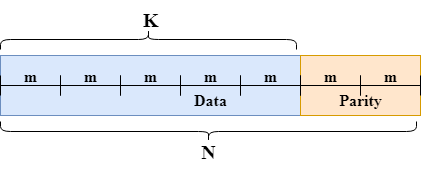

The diagram above was exported from draw.io. Its source (the exported page's mxGraphModel, read from the mxfile embedded in the PNG):
<mxGraphModel dx="607" dy="314" grid="1" gridSize="10" guides="1" tooltips="1" connect="1" arrows="1" fold="1" page="1" pageScale="1" pageWidth="850" pageHeight="1100" math="0" shadow="0">
  <root>
    <mxCell id="0" />
    <mxCell id="1" parent="0" />
    <mxCell id="g5oR-wvC75JZHrbR38gI-1" value="" style="rounded=0;whiteSpace=wrap;html=1;fillColor=#dae8fc;strokeColor=#6c8ebf;" parent="1" vertex="1">
      <mxGeometry x="220" y="210" width="420" height="60" as="geometry" />
    </mxCell>
    <mxCell id="g5oR-wvC75JZHrbR38gI-2" value="" style="rounded=0;whiteSpace=wrap;html=1;fillColor=#ffe6cc;strokeColor=#d79b00;" parent="1" vertex="1">
      <mxGeometry x="520" y="210" width="120" height="60" as="geometry" />
    </mxCell>
    <mxCell id="g5oR-wvC75JZHrbR38gI-3" value="" style="shape=curlyBracket;whiteSpace=wrap;html=1;rounded=1;flipH=1;labelPosition=right;verticalLabelPosition=middle;align=left;verticalAlign=middle;rotation=-90;" parent="1" vertex="1">
      <mxGeometry x="358" y="46" width="20" height="296" as="geometry" />
    </mxCell>
    <mxCell id="g5oR-wvC75JZHrbR38gI-4" value="" style="shape=curlyBracket;whiteSpace=wrap;html=1;rounded=1;flipH=1;labelPosition=right;verticalLabelPosition=middle;align=left;verticalAlign=middle;rotation=90;size=0.5;" parent="1" vertex="1">
      <mxGeometry x="418" y="78" width="20" height="416" as="geometry" />
    </mxCell>
    <mxCell id="g5oR-wvC75JZHrbR38gI-5" value="&lt;font style=&quot;font-size: 20px;&quot; face=&quot;Times New Roman&quot;&gt;&lt;b&gt;K&lt;/b&gt;&lt;/font&gt;" style="text;html=1;align=center;verticalAlign=middle;resizable=0;points=[];autosize=1;strokeColor=none;fillColor=none;" parent="1" vertex="1">
      <mxGeometry x="350" y="154" width="40" height="40" as="geometry" />
    </mxCell>
    <mxCell id="g5oR-wvC75JZHrbR38gI-6" value="&lt;font style=&quot;font-size: 20px;&quot; face=&quot;Times New Roman&quot;&gt;&lt;b&gt;N&lt;/b&gt;&lt;/font&gt;" style="text;html=1;align=center;verticalAlign=middle;resizable=0;points=[];autosize=1;strokeColor=none;fillColor=none;" parent="1" vertex="1">
      <mxGeometry x="408" y="286" width="40" height="40" as="geometry" />
    </mxCell>
    <mxCell id="g5oR-wvC75JZHrbR38gI-7" value="" style="shape=crossbar;whiteSpace=wrap;html=1;rounded=1;" parent="1" vertex="1">
      <mxGeometry x="220" y="230" width="60" height="20" as="geometry" />
    </mxCell>
    <mxCell id="g5oR-wvC75JZHrbR38gI-9" value="" style="shape=crossbar;whiteSpace=wrap;html=1;rounded=1;" parent="1" vertex="1">
      <mxGeometry x="280" y="230" width="60" height="20" as="geometry" />
    </mxCell>
    <mxCell id="g5oR-wvC75JZHrbR38gI-10" value="" style="shape=crossbar;whiteSpace=wrap;html=1;rounded=1;" parent="1" vertex="1">
      <mxGeometry x="340" y="230" width="60" height="20" as="geometry" />
    </mxCell>
    <mxCell id="g5oR-wvC75JZHrbR38gI-11" value="" style="shape=crossbar;whiteSpace=wrap;html=1;rounded=1;" parent="1" vertex="1">
      <mxGeometry x="400" y="230" width="60" height="20" as="geometry" />
    </mxCell>
    <mxCell id="g5oR-wvC75JZHrbR38gI-12" value="" style="shape=crossbar;whiteSpace=wrap;html=1;rounded=1;" parent="1" vertex="1">
      <mxGeometry x="460" y="230" width="60" height="20" as="geometry" />
    </mxCell>
    <mxCell id="g5oR-wvC75JZHrbR38gI-13" value="" style="shape=crossbar;whiteSpace=wrap;html=1;rounded=1;" parent="1" vertex="1">
      <mxGeometry x="520" y="230" width="60" height="20" as="geometry" />
    </mxCell>
    <mxCell id="g5oR-wvC75JZHrbR38gI-14" value="" style="shape=crossbar;whiteSpace=wrap;html=1;rounded=1;" parent="1" vertex="1">
      <mxGeometry x="580" y="230" width="60" height="20" as="geometry" />
    </mxCell>
    <mxCell id="g5oR-wvC75JZHrbR38gI-15" value="&lt;font face=&quot;Times New Roman&quot; style=&quot;font-size: 16px;&quot;&gt;&lt;b&gt;m&lt;/b&gt;&lt;/font&gt;" style="text;html=1;align=center;verticalAlign=middle;resizable=0;points=[];autosize=1;strokeColor=none;fillColor=none;" parent="1" vertex="1">
      <mxGeometry x="590" y="216" width="40" height="30" as="geometry" />
    </mxCell>
    <mxCell id="g5oR-wvC75JZHrbR38gI-16" value="&lt;font face=&quot;Times New Roman&quot; style=&quot;font-size: 16px;&quot;&gt;&lt;b&gt;m&lt;/b&gt;&lt;/font&gt;" style="text;html=1;align=center;verticalAlign=middle;resizable=0;points=[];autosize=1;strokeColor=none;fillColor=none;" parent="1" vertex="1">
      <mxGeometry x="230" y="216" width="40" height="30" as="geometry" />
    </mxCell>
    <mxCell id="g5oR-wvC75JZHrbR38gI-17" value="&lt;font face=&quot;Times New Roman&quot; style=&quot;font-size: 16px;&quot;&gt;&lt;b&gt;m&lt;/b&gt;&lt;/font&gt;" style="text;html=1;align=center;verticalAlign=middle;resizable=0;points=[];autosize=1;strokeColor=none;fillColor=none;" parent="1" vertex="1">
      <mxGeometry x="290" y="216" width="40" height="30" as="geometry" />
    </mxCell>
    <mxCell id="g5oR-wvC75JZHrbR38gI-18" value="&lt;font face=&quot;Times New Roman&quot; style=&quot;font-size: 16px;&quot;&gt;&lt;b&gt;m&lt;/b&gt;&lt;/font&gt;" style="text;html=1;align=center;verticalAlign=middle;resizable=0;points=[];autosize=1;strokeColor=none;fillColor=none;" parent="1" vertex="1">
      <mxGeometry x="350" y="216" width="40" height="30" as="geometry" />
    </mxCell>
    <mxCell id="g5oR-wvC75JZHrbR38gI-19" value="&lt;font face=&quot;Times New Roman&quot; style=&quot;font-size: 16px;&quot;&gt;&lt;b&gt;m&lt;/b&gt;&lt;/font&gt;" style="text;html=1;align=center;verticalAlign=middle;resizable=0;points=[];autosize=1;strokeColor=none;fillColor=none;" parent="1" vertex="1">
      <mxGeometry x="410" y="216" width="40" height="30" as="geometry" />
    </mxCell>
    <mxCell id="g5oR-wvC75JZHrbR38gI-20" value="&lt;font face=&quot;Times New Roman&quot; style=&quot;font-size: 16px;&quot;&gt;&lt;b&gt;m&lt;/b&gt;&lt;/font&gt;" style="text;html=1;align=center;verticalAlign=middle;resizable=0;points=[];autosize=1;strokeColor=none;fillColor=none;" parent="1" vertex="1">
      <mxGeometry x="470" y="216" width="40" height="30" as="geometry" />
    </mxCell>
    <mxCell id="g5oR-wvC75JZHrbR38gI-21" value="&lt;font face=&quot;Times New Roman&quot; style=&quot;font-size: 16px;&quot;&gt;&lt;b&gt;m&lt;/b&gt;&lt;/font&gt;" style="text;html=1;align=center;verticalAlign=middle;resizable=0;points=[];autosize=1;strokeColor=none;fillColor=none;" parent="1" vertex="1">
      <mxGeometry x="530" y="216" width="40" height="30" as="geometry" />
    </mxCell>
    <mxCell id="g5oR-wvC75JZHrbR38gI-22" value="&lt;font face=&quot;Times New Roman&quot; style=&quot;font-size: 16px;&quot;&gt;&lt;b style=&quot;&quot;&gt;Data&lt;/b&gt;&lt;/font&gt;" style="text;html=1;align=center;verticalAlign=middle;resizable=0;points=[];autosize=1;strokeColor=none;fillColor=none;" parent="1" vertex="1">
      <mxGeometry x="400" y="240" width="60" height="30" as="geometry" />
    </mxCell>
    <mxCell id="g5oR-wvC75JZHrbR38gI-23" value="&lt;font face=&quot;Times New Roman&quot; style=&quot;font-size: 16px;&quot;&gt;&lt;b style=&quot;&quot;&gt;Parity&lt;/b&gt;&lt;/font&gt;" style="text;html=1;align=center;verticalAlign=middle;resizable=0;points=[];autosize=1;strokeColor=none;fillColor=none;" parent="1" vertex="1">
      <mxGeometry x="545" y="240" width="70" height="30" as="geometry" />
    </mxCell>
  </root>
</mxGraphModel>